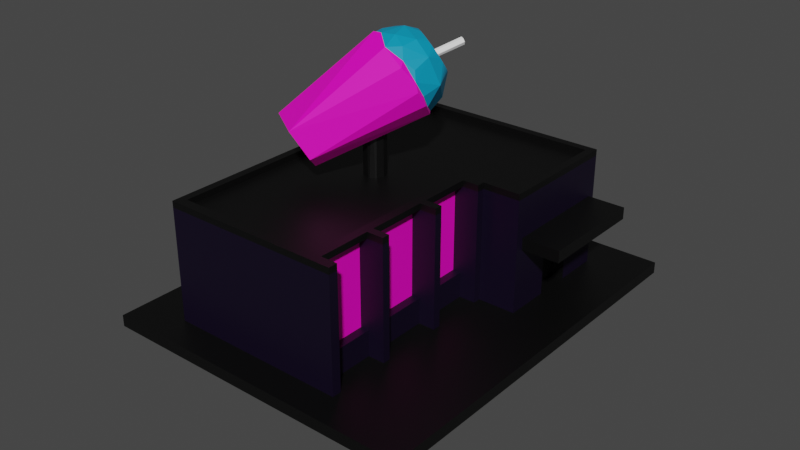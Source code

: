 # Source: building14.blend  (saved by Blender 2.83.19; exported with 4.5.12 LTS)
import bpy
from mathutils import Matrix  # noqa: F401  (used for matrix-valued properties, if any)

bpy.ops.wm.read_factory_settings(use_empty=True)
scene = bpy.context.scene
scene.name = 'Scene'

# ---- collections
col_collection = bpy.data.collections.new('Collection'); scene.collection.children.link(col_collection)

# ---- materials (node trees are filled in below, after node groups)
mat_material = bpy.data.materials.new('Material')
mat_material.use_transparent_shadow = False
mat_material_002 = bpy.data.materials.new('Material.002')
mat_material_002.use_transparent_shadow = False
mat_material_003 = bpy.data.materials.new('Material.003')
mat_material_003.use_transparent_shadow = False
mat_material_004 = bpy.data.materials.new('Material.004')
mat_material_004.use_transparent_shadow = False
mat_material_005 = bpy.data.materials.new('Material.005')
mat_material_005.use_transparent_shadow = False

# ---- material node trees
mat_material.use_nodes = True; mat_material.node_tree.nodes.clear()
_N = mat_material.node_tree.nodes; _L = mat_material.node_tree.links
n0 = _N.new('ShaderNodeBsdfPrincipled'); n0.name = 'Principled BSDF'; n0.location = (10, 300)
n0.distribution = 'GGX'
n0.subsurface_method = 'BURLEY'
n0.inputs[0].default_value = (0.0, 0.0, 0.0, 1.0)
n0.inputs[3].default_value = 1.45
n0.inputs[27].default_value = (0.0, 0.0, 0.0, 1.0)
n0.inputs[28].default_value = 1.0
n1 = _N.new('ShaderNodeOutputMaterial'); n1.name = 'Material Output'; n1.location = (300, 300)
_L.new(n0.outputs[0], n1.inputs[0])
n1.is_active_output = True
mat_material_002.use_nodes = True; mat_material_002.node_tree.nodes.clear()
_N = mat_material_002.node_tree.nodes; _L = mat_material_002.node_tree.links
n0 = _N.new('ShaderNodeBsdfPrincipled'); n0.name = 'Principled BSDF'; n0.location = (10, 300)
n0.distribution = 'GGX'
n0.subsurface_method = 'BURLEY'
n0.inputs[0].default_value = (1.0, 0.0, 0.5768, 1.0)
n0.inputs[3].default_value = 1.45
n0.inputs[27].default_value = (0.0, 0.0, 0.0, 1.0)
n0.inputs[28].default_value = 1.0
n1 = _N.new('ShaderNodeOutputMaterial'); n1.name = 'Material Output'; n1.location = (300, 300)
_L.new(n0.outputs[0], n1.inputs[0])
n1.is_active_output = True
mat_material_003.use_nodes = True; mat_material_003.node_tree.nodes.clear()
_N = mat_material_003.node_tree.nodes; _L = mat_material_003.node_tree.links
n0 = _N.new('ShaderNodeBsdfPrincipled'); n0.name = 'Principled BSDF'; n0.location = (10, 300)
n0.distribution = 'GGX'
n0.subsurface_method = 'BURLEY'
n0.inputs[0].default_value = (0.0, 0.3027, 0.5173, 1.0)
n0.inputs[3].default_value = 1.45
n0.inputs[27].default_value = (0.0, 0.0, 0.0, 1.0)
n0.inputs[28].default_value = 1.0
n1 = _N.new('ShaderNodeOutputMaterial'); n1.name = 'Material Output'; n1.location = (300, 300)
_L.new(n0.outputs[0], n1.inputs[0])
n1.is_active_output = True
mat_material_004.use_nodes = True; mat_material_004.node_tree.nodes.clear()
_N = mat_material_004.node_tree.nodes; _L = mat_material_004.node_tree.links
n0 = _N.new('ShaderNodeBsdfPrincipled'); n0.name = 'Principled BSDF'; n0.location = (10, 300)
n0.distribution = 'GGX'
n0.subsurface_method = 'BURLEY'
n0.inputs[0].default_value = (1.0, 1.0, 1.0, 1.0)
n0.inputs[3].default_value = 1.45
n0.inputs[27].default_value = (0.0, 0.0, 0.0, 1.0)
n0.inputs[28].default_value = 1.0
n1 = _N.new('ShaderNodeOutputMaterial'); n1.name = 'Material Output'; n1.location = (300, 300)
_L.new(n0.outputs[0], n1.inputs[0])
n1.is_active_output = True
mat_material_005.use_nodes = True; mat_material_005.node_tree.nodes.clear()
_N = mat_material_005.node_tree.nodes; _L = mat_material_005.node_tree.links
n0 = _N.new('ShaderNodeBsdfPrincipled'); n0.name = 'Principled BSDF'; n0.location = (10, 300)
n0.distribution = 'GGX'
n0.subsurface_method = 'BURLEY'
n0.inputs[0].default_value = (0.003357, 0.0, 0.01222, 1.0)
n0.inputs[3].default_value = 1.45
n0.inputs[27].default_value = (0.0, 0.0, 0.0, 1.0)
n0.inputs[28].default_value = 1.0
n1 = _N.new('ShaderNodeOutputMaterial'); n1.name = 'Material Output'; n1.location = (300, 300)
_L.new(n0.outputs[0], n1.inputs[0])
n1.is_active_output = True

# ---- world
world_world = bpy.data.worlds.new('World'); scene.world = world_world
world_world.use_nodes = True; world_world.node_tree.nodes.clear()
_N = world_world.node_tree.nodes; _L = world_world.node_tree.links
n0 = _N.new('ShaderNodeOutputWorld'); n0.name = 'World Output'; n0.location = (300, 300)
n1 = _N.new('ShaderNodeBackground'); n1.name = 'Background'; n1.location = (10, 300)
n1.inputs[0].default_value = (0.05088, 0.05088, 0.05088, 1.0)
_L.new(n1.outputs[0], n0.inputs[0])
n0.is_active_output = True
world_world.color = (0.05088, 0.05088, 0.05088)
world_world.use_sun_shadow = False
world_world.sun_shadow_jitter_overblur = 0.0

# ---- meshes
me_cube_008 = bpy.data.meshes.new('Cube.008')
me_cube_008.from_pydata([(0.4924, 0.3296, 1.74), (0.5361, 0.3127, 1.744), (0.575, 0.2942, 1.759), (0.6074, 0.2747, 1.781), (0.5487, 0.2693, 1.479), (0.5457, 0.1676, 1.377), (0.6323, 0.2549, 1.812), (0.6485, 0.2356, 1.849), (0.6408, 0.0842, 1.497), (0.6556, 0.2176, 1.892), (0.6532, 0.2015, 1.938), (0.7283, 0.1333, 1.737), (0.6691, 0.02999, 1.654), (0.6414, 0.188, 1.987), (0.6366, -0.0151, 1.828), (0.6207, 0.1775, 2.035), (0.5918, 0.1706, 2.081), (0.6097, -0.005633, 1.953), (0.556, 0.1674, 2.124), (0.6357, 0.09037, 2.05), (0.503, -0.03602, 2.047), (0.5145, 0.168, 2.161), (0.4689, 0.1725, 2.192), (0.426, 0.005989, 2.17), (0.421, 0.1807, 2.215), (0.4653, 0.0942, 2.211), (0.3727, 0.1922, 2.229), (0.2697, 0.03886, 2.252), (0.3258, 0.2067, 2.233), (0.2821, 0.2235, 2.229), (0.2433, 0.242, 2.215), (0.2197, 0.1469, 2.288), (0.0004367, 0.09539, 2.237), (0.2108, 0.2616, 2.192), (-0.122, 0.1232, 2.154), (0.186, 0.2814, 2.161), (-0.0008889, 0.2075, 2.21), (-0.1736, 0.1564, 2.092), (0.1697, 0.3006, 2.124), (0.1626, 0.3187, 2.081), (0.165, 0.3348, 2.035), (-0.06092, 0.3, 2.037), (0.1768, 0.3483, 1.987), (0.1975, 0.3587, 1.938), (0.2264, 0.3657, 1.892), (0.2622, 0.3689, 1.849), (0.3038, 0.3682, 1.812), (0.06424, 0.3714, 1.661), (0.3493, 0.3637, 1.781), (0.3972, 0.3556, 1.759), (0.4455, 0.344, 1.744), (0.3305, 0.3367, 1.48), (-0.2283, -0.328, 0.8342), (0.4329, 0.218, 1.301), (0.5831, 0.141, 1.366), (-0.1335, -0.4161, 0.9932), (0.6783, 0.0463, 1.54), (0.67, -0.01667, 1.72), (-0.2905, -0.4846, 1.326), (0.5326, -0.06999, 1.995), (0.2785, -0.04599, 2.157), (-0.689, -0.3589, 1.358), (0.009453, 0.01994, 2.243), (-0.1904, 0.1308, 2.129), (-0.7224, -0.2667, 1.138), (-0.2501, 0.1892, 1.959), (-0.2502, 0.2486, 1.778), (-0.6729, -0.2412, 1.024), (-0.1838, 0.2902, 1.644), (-0.5401, -0.2342, 0.8766), (-0.03948, 0.3162, 1.479), (-0.3607, -0.2713, 0.8124), (0.2413, 0.2718, 1.31), (0.2631, 0.2388, 1.326), (0.4854, 0.1547, 1.348), (0.5994, 0.06444, 1.491), (0.6195, 0.003141, 1.63), (0.5381, -0.05269, 1.86), (0.3598, -0.06304, 2.065), (0.1249, -0.02023, 2.161), (-0.099, 0.06266, 2.138), (-0.2111, 0.1535, 1.999), (-0.2318, 0.2151, 1.857), (-0.1511, 0.2705, 1.626), (0.02734, 0.2809, 1.422), (0.4223, 0.5207, 1.952), (0.4776, 0.5087, 1.947), (0.492, 0.4993, 1.985), (0.4726, 0.498, 2.023), (0.4351, 0.5054, 2.031), (0.4091, 0.5151, 2.007), (0.1102, 0.1357, 1.693), (0.1081, 0.1072, 1.773), (0.0649, 0.1222, 1.773), (0.1348, 0.1085, 1.744), (0.06513, 0.1403, 1.723), (0.138, 0.119, 1.713), (0.08099, 0.3, 1.386), (0.1591, 0.1473, 1.726), (0.1615, 0.144, 1.733), (0.1625, 0.141, 1.74), (0.144, 0.157, 1.714), (0.1501, 0.1539, 1.716), (0.1552, 0.1506, 1.721), (0.137, 0.1599, 1.712), (0.114, 0.1657, 1.718), (0.1217, 0.1643, 1.715), (0.1295, 0.1623, 1.713), (0.1066, 0.1665, 1.723), (0.08913, 0.1651, 1.743), (0.09392, 0.1662, 1.736), (0.09981, 0.1667, 1.729), (0.08564, 0.1634, 1.751), (0.08357, 0.1612, 1.759), (0.08301, 0.1585, 1.767), (0.09028, 0.1489, 1.786), (0.08643, 0.1523, 1.781), (0.08397, 0.1555, 1.775), (0.162, 0.1384, 1.748), (0.1599, 0.1361, 1.756), (0.1564, 0.1344, 1.764), (0.1516, 0.1333, 1.771), (0.1457, 0.1328, 1.778), (0.1389, 0.133, 1.784), (0.1315, 0.1338, 1.789), (0.1085, 0.1397, 1.795), (0.116, 0.1372, 1.794), (0.1238, 0.1352, 1.792), (0.09538, 0.1457, 1.791), (0.1015, 0.1425, 1.793), (0.09607, 0.03024, 2.24), (-0.06065, 0.06354, 2.191), (-1.607, -1.184, -0.9611), (-1.607, 1.245, -0.9611), (-1.607, -1.184, -0.8171), (2.311, -1.184, -0.9611), (-0.2376, -0.3348, -2.259), (-0.2376, 0.3957, -2.259), (0.9409, -0.3348, -2.259), (0.9409, 0.3957, -2.259), (2.311, 1.245, -0.9611), (2.311, 1.245, -0.8171), (-1.607, 1.245, -0.8171), (2.311, -1.184, -0.8171), (-1.0, -1.0, 0.5972), (-1.0, 1.0, 0.5972), (1.0, -1.0, 0.5972), (1.0, 1.0, 0.5972), (-1.0, 0.2184, 0.5972), (1.0, 0.2184, 0.5972), (1.665, 1.0, 0.5972), (1.665, 0.2184, 0.5972), (1.0, -0.9428, 0.5972), (-1.0, -0.9428, 0.5972), (-1.0, -0.6152, 0.5972), (1.0, -0.6152, 0.5972), (-1.0, -0.5675, 0.5972), (1.0, -0.5675, 0.5972), (-1.0, 0.1705, 0.5972), (1.0, 0.1705, 0.5972), (1.0, -0.1985, 0.5972), (-1.0, -0.1985, 0.5972), (-1.0, -0.1497, 0.5972), (1.0, -0.1497, 0.5972), (0.8901, 1.0, 0.5972), (0.8901, -1.0, 0.5972), (0.8901, 0.2184, 0.5972), (0.8901, -0.9428, 0.5972), (0.8901, -0.6152, 0.5972), (0.8901, -0.5675, 0.5972), (0.8901, 0.1705, 0.5972), (0.8901, -0.1985, 0.5972), (0.8901, -0.1497, 0.5972), (-0.9022, -1.0, 0.5972), (-0.9022, 1.0, 0.5972), (-0.9022, 0.2184, 0.5972), (-0.9022, -0.9428, 0.5972), (-0.9022, -0.6152, 0.5972), (-0.9022, -0.5675, 0.5972), (-0.9022, 0.1705, 0.5972), (-0.9022, -0.1985, 0.5972), (-0.9022, -0.1497, 0.5972), (-1.0, 0.9514, 0.5972), (1.0, 0.9514, 0.5972), (1.665, 0.9514, 0.5972), (0.8901, 0.9514, 0.5972), (-0.9022, 0.9514, 0.5972), (1.0, 0.2693, 0.5972), (1.665, 0.2693, 0.5972), (0.8901, 0.2693, 0.5972), (-0.9022, 0.2693, 0.5972), (-1.0, 0.2693, 0.5972), (1.573, 0.2184, 0.5972), (1.573, 1.0, 0.5972), (1.573, 0.9514, 0.5972), (1.573, 0.2693, 0.5972), (-1.0, 0.9514, 0.6752), (-1.0, 1.0, 0.6752), (0.8901, 1.0, 0.6752), (1.0, 1.0, 0.6752), (1.0, -0.9428, 0.6752), (1.0, -1.0, 0.6752), (-0.9022, -1.0, 0.6752), (-1.0, -1.0, 0.6752), (-1.0, 0.1705, 0.6752), (-1.0, 0.2184, 0.6752), (1.0, 0.2693, 0.6752), (1.0, 0.2184, 0.6752), (0.8901, 0.2184, 0.6752), (1.665, 0.2693, 0.6752), (1.665, 0.2184, 0.6752), (1.573, 0.2184, 0.6752), (1.573, 1.0, 0.6752), (1.0, -0.6152, 0.6752), (-1.0, -0.9428, 0.6752), (0.8901, -0.9428, 0.6752), (-1.0, -0.6152, 0.6752), (1.0, -0.5675, 0.6752), (0.8901, -0.6152, 0.6752), (-1.0, -0.5675, 0.6752), (1.0, -0.1985, 0.6752), (0.8901, -0.5675, 0.6752), (-1.0, -0.1497, 0.6752), (1.0, 0.1705, 0.6752), (0.8901, 0.1705, 0.6752), (1.0, -0.1497, 0.6752), (-1.0, -0.1985, 0.6752), (0.8901, -0.1985, 0.6752), (0.8901, -0.1497, 0.6752), (-0.9022, 1.0, 0.6752), (0.8901, -1.0, 0.6752), (-0.9022, -0.9428, 0.6752), (0.8901, 0.2693, 0.6752), (-0.9022, 0.2184, 0.6752), (-0.9022, -0.6152, 0.6752), (-0.9022, -0.5675, 0.6752), (-0.9022, 0.1705, 0.6752), (-0.9022, -0.1985, 0.6752), (-0.9022, -0.1497, 0.6752), (-0.9022, 0.2693, 0.6752), (-1.0, 0.2693, 0.6752), (1.0, 0.9514, 0.6752), (1.665, 1.0, 0.6752), (1.665, 0.9514, 0.6752), (0.8901, 0.9514, 0.6752), (-0.9022, 0.9514, 0.6752), (1.573, 0.9514, 0.6752), (1.573, 0.2693, 0.6752), (1.202, -0.9428, 0.5972), (1.202, -1.0, 0.5972), (1.202, -0.9428, 0.6752), (1.202, 0.2184, 0.5972), (1.202, -0.6152, 0.5972), (1.202, -0.6152, 0.6752), (1.202, -0.5675, 0.5972), (1.202, 0.1705, 0.6752), (1.202, 0.1705, 0.5972), (1.202, 0.2184, 0.6752), (1.202, -0.1497, 0.5972), (1.202, -0.1985, 0.5972), (1.202, -1.0, 0.6752), (1.202, -0.5675, 0.6752), (1.202, -0.1497, 0.6752), (1.202, -0.1985, 0.6752), (-1.0, -1.0, -0.4937), (-1.0, 1.0, -0.4937), (1.0, 0.2184, -0.4937), (1.665, 1.0, -0.4937), (1.665, 0.2184, -0.4937), (-1.0, -0.9428, -0.4937), (1.0, -0.9428, -0.4937), (1.0, -0.6152, -0.4937), (1.0, -0.5675, -0.4937), (1.0, 0.1705, -0.4937), (1.0, -0.1985, -0.4937), (1.0, -0.1497, -0.4937), (-0.9022, 1.0, -0.4937), (1.665, 0.9514, -0.4937), (-1.0, 0.9514, -0.4937), (1.665, 0.2693, -0.4937), (1.573, 1.0, -0.4937), (1.573, 0.2184, -0.4937), (1.202, -1.0, -0.4937), (1.202, 0.2184, -0.4937), (1.202, -0.9428, -0.4937), (1.202, -0.6152, -0.4937), (1.202, -0.5675, -0.4937), (1.202, 0.1705, -0.4937), (1.202, -0.1985, -0.4937), (1.202, -0.1497, -0.4937), (0.897, -0.6152, 0.5972), (0.897, -0.9428, 0.5972), (0.897, -0.1985, 0.5972), (0.897, -0.5675, 0.5972), (0.897, 0.1705, 0.5972), (0.897, -0.1497, 0.5972), (0.897, -0.9428, -0.4937), (0.897, -0.6152, -0.4937), (0.897, -0.5675, -0.4937), (0.897, 0.1705, -0.4937), (0.897, -0.1985, -0.4937), (0.897, -0.1497, -0.4937), (-1.0, -1.0, -0.04558), (1.573, 0.2184, -0.04558), (-1.0, 1.0, -0.04558), (1.0, 0.2184, -0.04558), (1.665, 1.0, -0.04558), (1.665, 0.2184, -0.04558), (-1.0, -0.9428, -0.04558), (-0.9022, 1.0, -0.04558), (1.665, 0.9514, -0.04558), (-1.0, 0.9514, -0.04558), (1.665, 0.2693, -0.04558), (1.573, 1.0, -0.04558), (1.202, -1.0, -0.04558), (1.202, 0.2184, -0.04558), (1.202, -0.9428, -0.04558), (1.202, -0.6152, -0.04558), (1.202, -0.5675, -0.04558), (1.202, 0.1705, -0.04558), (1.202, -0.1985, -0.04558), (1.202, -0.1497, -0.04558), (0.897, -0.9428, -0.04558), (0.897, -0.6152, -0.04558), (0.897, -0.5675, -0.04558), (0.897, 0.1705, -0.04558), (0.897, -0.1985, -0.04558), (0.897, -0.1497, -0.04558), (-1.0, 0.4967, 0.5972), (-1.0, 0.7241, 0.5972), (1.665, 0.7241, 0.5972), (1.665, 0.4967, 0.5972), (-0.9022, 0.7241, 0.5972), (-0.9022, 0.4967, 0.5972), (1.573, 0.4967, 0.5972), (1.573, 0.7241, 0.5972), (-1.0, 0.4967, 0.6752), (-1.0, 0.7241, 0.6752), (1.665, 0.7241, 0.6752), (1.665, 0.4967, 0.6752), (-0.9022, 0.7241, 0.6752), (-0.9022, 0.4967, 0.6752), (1.573, 0.4967, 0.6752), (1.573, 0.7241, 0.6752), (1.665, 0.7241, -0.4937), (1.665, 0.4967, -0.4937), (1.665, 0.7241, -0.04558), (1.665, 0.4967, -0.04558), (1.507, 0.7241, -0.4937), (1.507, 0.4967, -0.4937), (1.507, 0.7241, -0.04558), (1.507, 0.4967, -0.04558), (-1.0, -1.0, 0.1045), (1.573, 0.2184, 0.1045), (-1.0, 1.0, 0.1045), (1.0, 0.2184, 0.1045), (1.665, 1.0, 0.1045), (1.665, 0.2184, 0.1045), (-1.0, -0.9428, 0.1045), (-0.9022, 1.0, 0.1045), (1.665, 0.9514, 0.1045), (-1.0, 0.9514, 0.1045), (1.665, 0.2693, 0.1045), (1.573, 1.0, 0.1045), (1.202, -1.0, 0.1045), (1.202, 0.2184, 0.1045), (1.202, -0.9428, 0.1045), (1.202, -0.6152, 0.1045), (1.202, -0.5675, 0.1045), (1.202, 0.1705, 0.1045), (1.202, -0.1985, 0.1045), (1.202, -0.1497, 0.1045), (0.897, -0.9428, 0.1045), (0.897, -0.6152, 0.1045), (0.897, -0.5675, 0.1045), (0.897, 0.1705, 0.1045), (0.897, -0.1985, 0.1045), (0.897, -0.1497, 0.1045), (1.665, 0.7241, 0.1045), (1.665, 0.4967, 0.1045), (2.13, 0.9514, 0.1045), (2.13, 0.9514, -0.04558), (2.13, 0.2693, 0.1045), (2.13, 0.2693, -0.04558), (2.13, 0.4967, -0.04558), (2.13, 0.7241, -0.04558), (2.13, 0.7241, 0.1045), (2.13, 0.4967, 0.1045), (-0.05504, 0.03983, 0.5972), (-0.01305, 0.05778, 0.5972), (-0.07608, -0.02062, 0.5972), (0.1116, 0.05824, 0.5972), (-0.08116, 0.009585, 0.5972), (-0.07469, 0.01855, 0.5972), (0.1601, 0.03712, 0.5972), (0.04872, 0.06639, 0.5972), (0.1842, -0.006645, 0.5972), (0.0796, -0.06586, 0.5972), (0.1362, -0.05088, 0.5972), (0.1478, -0.04622, 0.5972), (0.06123, -0.06813, 0.5972), (-0.03405, -0.0538, 0.5972), (1.507, 0.4967, -0.8171), (1.665, 0.4967, -0.8171), (1.665, 0.9514, -0.8171), (1.665, 0.2693, -0.8171), (1.665, 0.2184, -0.8171), (1.665, 1.0, -0.8171), (1.573, 0.2184, -0.8171), (1.573, 1.0, -0.8171), (1.665, 0.7241, -0.8171), (1.507, 0.7241, -0.8171), (1.0, 1.0, -0.8171), (1.0, 0.2184, -0.8171), (1.202, -0.1985, -0.8171), (1.202, 0.1705, -0.8171), (1.202, -0.1497, -0.8171), (1.0, -0.1985, -0.8171), (1.202, 0.2184, -0.8171), (1.0, 0.1705, -0.8171), (1.0, -0.1497, -0.8171), (0.8901, 1.0, -0.8171), (-1.0, 1.0, -0.8171), (-1.0, 0.9514, -0.8171), (-0.9022, 1.0, -0.8171), (1.202, -0.5675, -0.8171), (1.202, -0.6152, -0.8171), (1.202, -1.0, -0.8171), (1.202, -0.9428, -0.8171), (1.0, -0.9428, -0.8171), (1.0, -1.0, -0.8171), (1.0, -0.6152, -0.8171), (1.0, -0.5675, -0.8171), (0.8901, -1.0, -0.8171), (-1.0, 0.7241, -0.8171), (-1.0, 0.2693, -0.8171), (-1.0, 0.4967, -0.8171), (-1.0, 0.2184, -0.8171), (-1.0, 0.1705, -0.8171), (-1.0, -0.1497, -0.8171), (-1.0, -0.1985, -0.8171), (-1.0, -0.5675, -0.8171), (-1.0, -0.9428, -0.8171), (-1.0, -0.6152, -0.8171), (-0.9022, -1.0, -0.8171), (-1.0, -1.0, -0.8171), (0.1493, -0.04514, 1.095), (0.09206, -0.06346, 1.06), (0.09353, -0.06328, 1.061), (0.124, -0.05524, 1.079), (0.177, 0.006702, 1.12), (0.184, -0.00803, 1.121), (0.05116, 0.06639, 1.128), (0.007393, 0.06082, 1.117), (-0.07721, -0.01551, 1.047), (-0.0765, -0.01993, 1.044), (0.1479, 0.04234, 1.125), (0.1131, 0.05783, 1.131), (-0.01356, -0.05724, 1.026), (-0.03579, -0.05308, 1.026), (0.05492, -0.06806, 1.045), (0.1614, 0.0361, 1.127), (-0.01158, 0.05817, 1.117), (-0.05688, 0.03889, 1.102), (-0.08118, 0.008341, 1.073), (-0.06701, 0.0279, 1.092)], [], [(4, 11, 5), (11, 12, 8), (11, 14, 12), (19, 17, 14), (19, 20, 17), (27, 31, 130), (130, 31, 32), (32, 36, 34), (34, 36, 37), (65, 41, 66), (41, 47, 68), (47, 51, 97), (53, 450, 461, 456), (58, 62, 61), (61, 65, 64), (72, 453, 462, 463, 465, 464, 454, 71, 69), (63, 37, 65), (62, 130, 131), (54, 5, 8), (97, 70, 68), (53, 72, 5), (53, 5, 54), (63, 34, 37), (95, 110, 111), (95, 112, 109), (93, 125, 129), (93, 115, 116), (93, 128, 115), (93, 116, 117), (95, 113, 112), (92, 127, 126), (95, 111, 108), (95, 109, 110), (93, 117, 114), (93, 129, 128), (92, 124, 127), (98, 86, 99), (60, 23, 27), (104, 86, 101), (100, 87, 118), (103, 86, 98), (101, 86, 102), (122, 88, 123), (123, 88, 124), (118, 87, 119), (105, 85, 106), (121, 88, 122), (119, 87, 120), (131, 32, 34), (106, 85, 107), (102, 86, 103), (0, 1, 4), (1, 2, 4), (2, 3, 4), (5, 11, 8), (19, 11, 10, 13), (6, 7, 11), (7, 9, 11), (9, 10, 11), (25, 19, 18, 21), (11, 19, 14), (13, 15, 19), (15, 16, 19), (16, 18, 19), (23, 20, 19, 25), (26, 31, 25, 24), (21, 22, 25), (25, 22, 24), (23, 25, 27), (33, 36, 31, 30), (27, 25, 31), (31, 26, 28), (31, 28, 29), (31, 29, 30), (38, 41, 36, 35), (32, 31, 36), (36, 33, 35), (41, 65, 37, 36), (43, 47, 41, 42), (41, 38, 39), (41, 39, 40), (41, 40, 42), (48, 51, 47, 46), (66, 41, 68), (47, 43, 44), (47, 44, 45), (47, 45, 46), (4, 51, 50, 0), (48, 49, 51), (49, 50, 51), (55, 52, 54, 56), (53, 54, 52, 447, 448, 449, 446, 451, 450), (58, 55, 57, 59), (56, 57, 55), (68, 67, 64, 66), (59, 60, 58), (58, 60, 62), (61, 62, 63), (61, 63, 65), (64, 65, 66), (70, 69, 67, 68), (69, 70, 97), (97, 72, 69), (72, 53, 456, 457, 452, 453), (62, 131, 34, 63), (69, 71, 52, 55, 58, 61, 64, 67), (14, 57, 12), (60, 59, 20), (59, 57, 14), (8, 56, 54), (11, 4, 3, 6), (12, 56, 8), (130, 62, 60), (20, 59, 14), (57, 56, 12), (83, 82, 93, 95, 91, 96, 75, 74, 73, 84), (118, 94, 96, 100), (91, 101, 102), (96, 98, 99), (94, 119, 120), (91, 105, 106), (114, 113, 95, 93), (91, 107, 104), (91, 104, 101), (94, 120, 121), (94, 118, 119), (91, 106, 107), (96, 103, 98), (108, 105, 91, 95), (103, 96, 91, 102), (92, 122, 123), (122, 92, 94, 121), (80, 79, 78, 77, 76, 75, 96, 94, 92, 93, 82, 81), (126, 125, 93, 92), (89, 90, 115, 128), (92, 123, 124), (96, 99, 100), (4, 72, 51), (127, 124, 88), (110, 109, 85), (88, 121, 120, 87), (87, 100, 99, 86), (20, 14, 17), (113, 114, 90), (109, 112, 85), (125, 126, 89), (90, 85, 112, 113), (5, 72, 4), (111, 110, 85), (128, 129, 89), (131, 130, 32), (114, 117, 90), (130, 60, 27), (105, 108, 85), (47, 97, 68), (79, 80, 81, 82, 117, 116, 115, 128, 129, 125, 126, 127, 124, 123, 122, 121, 120, 119, 118, 100, 99, 75, 76, 77, 78), (86, 104, 107, 85), (109, 112, 113, 114, 117, 82, 83, 84, 73, 74, 75, 99, 98, 103, 102, 101, 104, 107, 106, 105, 108, 111, 110), (108, 111, 85), (88, 89, 126, 127), (72, 97, 51), (116, 115, 90), (60, 20, 23), (129, 125, 89), (117, 116, 90), (132, 133, 137, 136), (132, 134, 142, 133), (135, 143, 134, 132), (135, 132, 136, 138), (137, 139, 138, 136), (140, 135, 138, 139), (133, 140, 139, 137), (133, 142, 141, 140), (140, 141, 143, 135), (141, 407, 404, 410, 411, 402, 403, 405, 406, 408, 413, 418, 415, 419, 420, 416, 414, 417, 432, 425, 426, 431, 429, 428, 427, 430, 433, 444, 445, 134, 143), (155, 152, 291, 290), (223, 159, 256, 255), (150, 193, 212, 242), (149, 192, 211, 207), (275, 273, 299, 301), (153, 144, 203, 214), (167, 176, 231, 215), (152, 155, 213, 200), (145, 182, 196, 197), (187, 189, 232, 206, 247, 195), (179, 181, 392, 393, 388, 389, 395, 391, 394, 396, 172, 170, 166, 189, 187, 195, 334, 335, 194, 183, 185, 186, 332, 333, 190, 175), (181, 180, 178, 177, 176, 167, 168, 169, 171, 172, 396, 399, 398, 397, 400, 401, 390, 392), (198, 229, 245, 244, 241, 246, 212, 199), (189, 166, 170, 172, 171, 169, 168, 167, 215, 218, 221, 227, 228, 224, 208, 232), (192, 151, 210, 211), (231, 214, 203, 202), (247, 211, 210, 209), (180, 181, 179, 175, 190, 333, 332, 186, 245, 340, 341, 239, 233, 236, 238, 237, 235, 234, 231, 176, 177, 178), (212, 246, 243, 242), (229, 197, 196, 245), (173, 165, 146, 249, 260, 201, 230, 202, 203, 144), (158, 148, 191, 328, 329, 182, 361, 311, 278, 423, 434, 436, 435, 437, 438, 439, 440, 441, 443, 442, 269, 308, 358, 153, 154, 156, 161, 162), (157, 217, 261, 254), (174, 145, 197, 229), (334, 195, 247, 342, 343, 246, 194, 335), (163, 159, 223, 225), (157, 160, 220, 217), (184, 150, 242, 243), (151, 188, 209, 210), (259, 258, 262, 263), (249, 248, 250, 260), (256, 251, 257, 255), (252, 254, 261, 253), (201, 260, 250, 200, 213, 253, 261, 217, 220, 263, 262, 225, 223, 255, 257, 207, 211, 247, 206, 232, 208, 224, 228, 227, 221, 218, 215, 231, 202, 230), (163, 225, 262, 258), (152, 200, 250, 248), (220, 160, 259, 263), (366, 248, 249, 364, 314, 282, 427, 428, 284, 316), (355, 149, 251, 365), (213, 155, 252, 253), (149, 207, 257, 251), (371, 258, 259, 370, 320, 288, 414, 416, 289, 321), (160, 157, 293, 292), (365, 251, 256, 369, 319, 287, 415, 418, 283, 315), (159, 163, 295, 294), (272, 274, 300, 298), (375, 294, 295, 377, 327, 301, 299, 325), (270, 271, 297, 296), (376, 292, 293, 374, 324, 298, 300, 326), (373, 290, 291, 372, 322, 296, 297, 323), (273, 419, 415, 287, 319, 369, 256, 159, 294, 375, 325, 299), (274, 417, 414, 288, 320, 370, 259, 160, 292, 376, 326, 300), (155, 290, 373, 323, 297, 271, 431, 426, 285, 317, 367, 252), (266, 305, 315, 283), (348, 350, 351, 349, 402, 411), (368, 254, 252, 367, 317, 285, 426, 425, 286, 318), (386, 387, 382, 383, 384, 385, 381, 380), (347, 351, 350, 346, 310, 381, 385, 384, 383, 312), (240, 205, 204, 222, 226, 219, 216, 214, 231, 234, 235, 237, 238, 236, 233, 239, 341, 340, 245, 196, 337, 336), (342, 247, 209, 339, 338, 243, 246, 343), (183, 194, 246, 241, 244, 245, 186, 185), (356, 150, 184, 360, 310, 277, 404, 407, 267, 306), (330, 184, 243, 338, 339, 209, 188, 331), (347, 345, 403, 402, 349, 351), (277, 310, 346, 344, 410, 404), (362, 312, 383, 382), (344, 346, 350, 348, 411, 410), (281, 408, 406, 268, 307, 357, 151, 192, 353, 303), (362, 188, 151, 357, 307, 268, 406, 405, 279, 312), (305, 355, 365, 315), (378, 379, 362, 382, 387, 386, 380, 360), (331, 188, 362, 379, 378, 360, 184, 330), (310, 360, 380, 381), (401, 400, 460, 458, 459), (399, 396, 451, 446), (394, 391, 457, 456, 461), (392, 390, 455, 454, 464), (390, 401, 459, 455), (395, 389, 462, 453, 452), (389, 388, 463, 462), (391, 395, 452, 457), (396, 394, 461, 450, 451), (164, 147, 193, 363, 313, 280, 409, 412, 421, 424, 276, 309, 359, 174), (163, 258, 371, 321, 289, 416, 420, 275, 301, 327, 377, 295), (420, 419, 273, 275), (429, 431, 271, 270), (152, 248, 366, 316, 284, 428, 429, 270, 296, 322, 372, 291), (147, 164, 174, 229, 198, 199, 212, 193), (363, 193, 150, 356, 306, 267, 407, 409, 280, 313), (158, 162, 161, 156, 154, 153, 214, 216, 219, 226, 222, 204, 205, 240, 336, 337, 196, 182, 329, 328, 191, 148), (345, 347, 312, 279, 405, 403), (134, 445, 442, 443, 441, 440, 439, 438, 437, 435, 436, 434, 423, 422, 424, 421, 412, 409, 407, 141, 142), (266, 413, 408, 281, 303, 353, 192, 149, 355, 305), (418, 413, 266, 283), (157, 254, 368, 318, 286, 425, 432, 272, 298, 324, 374, 293), (352, 144, 153, 358, 308, 269, 442, 445, 264, 302), (354, 145, 174, 359, 309, 276, 424, 422, 265, 304), (361, 182, 145, 354, 304, 265, 422, 423, 278, 311), (432, 417, 274, 272), (464, 465, 393, 392), (449, 448, 397, 398), (446, 449, 398, 399), (454, 455, 459, 458, 71), (465, 463, 388, 393), (448, 447, 460, 400, 397), (458, 460, 447, 52, 71), (173, 144, 352, 302, 264, 445, 444, 433, 430, 427, 282, 314, 364, 249, 146, 165)])
me_cube_008.polygons.foreach_set('material_index', [2, 2, 2, 2, 2, 2, 2, 2, 2, 2, 2, 2, 1, 1, 1, 1, 1, 1, 1, 1, 1, 1, 1, 0, 0, 0, 0, 0, 0, 0, 0, 0, 0, 0, 0, 0, 3, 2, 3, 3, 3, 3, 3, 3, 3, 3, 3, 3, 2, 3, 3, 2, 2, 2, 2, 2, 2, 2, 2, 2, 2, 2, 2, 2, 2, 2, 2, 2, 2, 2, 2, 2, 2, 2, 2, 2, 2, 2, 2, 2, 2, 2, 2, 2, 2, 2, 2, 2, 2, 2, 1, 1, 1, 1, 1, 1, 1, 1, 1, 1, 1, 1, 1, 1, 1, 1, 1, 1, 1, 1, 2, 1, 1, 1, 1, 1, 0, 0, 0, 0, 0, 0, 0, 0, 0, 0, 0, 0, 0, 0, 0, 0, 1, 0, 3, 0, 0, 2, 3, 3, 3, 3, 2, 3, 3, 3, 3, 2, 3, 3, 2, 3, 2, 3, 2, 1, 3, 1, 3, 3, 2, 3, 2, 3, 3, 0, 0, 0, 0, 0, 0, 0, 0, 0, 0, 0, 0, 0, 0, 4, 0, 0, 0, 0, 0, 0, 0, 0, 0, 0, 0, 0, 0, 0, 0, 0, 4, 0, 0, 0, 0, 0, 0, 0, 0, 0, 0, 0, 0, 0, 0, 0, 4, 0, 0, 0, 4, 0, 4, 0, 4, 1, 4, 1, 1, 4, 4, 4, 0, 0, 4, 0, 0, 0, 0, 0, 4, 0, 0, 4, 0, 0, 4, 4, 0, 0, 4, 0, 0, 0, 0, 0, 0, 0, 0, 0, 0, 4, 4, 4, 4, 4, 0, 4, 0, 4, 0, 4, 0, 4, 4, 4, 4, 4, 0, 0, 0, 1, 0, 0, 1, 4])
_uv = me_cube_008.uv_layers.new(name='UVMap')
_uv.uv.foreach_set('vector', [0.7159, 0.6376, 0.5679, 0.6576, 0.6797, 0.532, 0.5679, 0.6576, 0.5471, 0.5269, 0.6063, 0.5137, 0.5679, 0.6576, 0.4887, 0.5504, 0.5471, 0.5269, 0.4452, 0.701, 0.4503, 0.5624, 0.4887, 0.5504, 0.4452, 0.701, 0.4066, 0.5813, 0.4503, 0.5624, 0.2975, 0.6096, 0.2422, 0.7005, 0.2495, 0.5819, 0.2495, 0.5819, 0.2422, 0.7005, 0.2043, 0.563, 0.2043, 0.563, 0.1456, 0.6538, 0.1562, 0.5384, 0.1562, 0.5384, 0.1456, 0.6538, 0.125, 0.5242, 0.08168, 0.5153, 0.05466, 0.6625, 0.01638, 0.5113, 1.0, 0.6651, 0.906, 0.636, 0.9506, 0.5254, 0.906, 0.636, 0.7995, 0.6181, 0.8953, 0.5043, 0.9775, 1.0, 0.9599, 0.8065, 0.9784, 0.8202, 0.9856, 0.8205, 0.6304, 0.5, 0.4843, 1.0, 0.4007, 0.5, 0.4007, 0.5, 0.3277, 1.0, 0.2674, 0.5, 0.04346, 1.0, 0.03244, 0.8057, 0.03922, 0.8008, 0.04854, 0.7794, 0.04708, 0.7696, 0.04282, 0.7527, 0.02846, 0.7355, 0.01511, 0.5, 0.1121, 0.5, 0.3901, 1.0, 0.3751, 1.0, 0.3277, 1.0, 0.4843, 1.0, 0.5149, 1.0, 0.4494, 1.0, 0.9109, 1.0, 0.9352, 1.0, 0.8562, 1.0, 0.09963, 1.0, 0.1454, 1.0, 0.21, 1.0, 0.9775, 1.0, 1.0, 1.0, 0.9352, 1.0, 0.9775, 1.0, 0.9352, 1.0, 0.9109, 1.0, 0.3901, 1.0, 0.4063, 1.0, 0.3751, 1.0, 0.1143, 0.7298, 0.09375, 0.7489, 0.0625, 0.7493, 0.1143, 0.7298, 0.1562, 0.7476, 0.125, 0.7483, 0.317, 0.7248, 0.4062, 0.7413, 0.375, 0.7419, 0.317, 0.7248, 0.3125, 0.7433, 0.2812, 0.7442, 0.317, 0.7248, 0.3438, 0.7426, 0.3125, 0.7433, 0.317, 0.7248, 0.2812, 0.7442, 0.25, 0.7451, 0.1143, 0.7298, 0.1875, 0.7468, 0.1562, 0.7476, 0.5002, 0.7222, 0.4688, 0.7406, 0.4375, 0.7409, 0.1143, 0.7298, 0.0625, 0.7493, 0.03125, 0.7496, 0.1143, 0.7298, 0.125, 0.7483, 0.09375, 0.7489, 0.317, 0.7248, 0.25, 0.7451, 0.2188, 0.746, 0.317, 0.7248, 0.375, 0.7419, 0.3438, 0.7426, 0.5002, 0.7222, 0.5, 0.7405, 0.4688, 0.7406, 0.7812, 0.746, 0.8331, 1.0, 0.75, 0.7451, 0.3304, 0.509, 0.3594, 0.5945, 0.2975, 0.6096, 0.9062, 0.7489, 0.8331, 1.0, 0.875, 0.7483, 0.7188, 0.7442, 0.6764, 1.0, 0.6875, 0.7433, 0.8125, 0.7468, 0.8331, 1.0, 0.7812, 0.746, 0.875, 0.7483, 0.8331, 1.0, 0.8438, 0.7476, 0.5625, 0.7409, 0.5315, 1.0, 0.5312, 0.7406, 0.5312, 0.7406, 0.5315, 1.0, 0.5, 0.7405, 0.6875, 0.7433, 0.6764, 1.0, 0.6562, 0.7426, 1.0, 0.7496, 0.9769, 1.0, 0.9688, 0.7496, 0.5938, 0.7413, 0.5315, 1.0, 0.5625, 0.7409, 0.6562, 0.7426, 0.6764, 1.0, 0.625, 0.7419, 0.1994, 0.509, 0.2043, 0.563, 0.1562, 0.5384, 0.9688, 0.7496, 0.9769, 1.0, 0.9375, 0.7493, 0.8438, 0.7476, 0.8331, 1.0, 0.8125, 0.7468, 0.75, 0.8125, 0.7188, 0.8125, 0.7159, 0.6376, 0.7188, 0.8125, 0.6875, 0.8125, 0.7159, 0.6376, 0.6875, 0.8125, 0.6562, 0.8125, 0.7159, 0.6376, 0.6797, 0.532, 0.5679, 0.6576, 0.6063, 0.5137, 0.4452, 0.701, 0.5679, 0.6576, 0.5312, 0.8125, 0.5, 0.8125, 0.625, 0.8125, 0.5937, 0.8125, 0.5679, 0.6576, 0.5937, 0.8125, 0.5625, 0.8125, 0.5679, 0.6576, 0.5625, 0.8125, 0.5312, 0.8125, 0.5679, 0.6576, 0.3539, 0.7075, 0.4452, 0.701, 0.4062, 0.8125, 0.375, 0.8125, 0.5679, 0.6576, 0.4452, 0.701, 0.4887, 0.5504, 0.5, 0.8125, 0.4687, 0.8125, 0.4452, 0.701, 0.4687, 0.8125, 0.4375, 0.8125, 0.4452, 0.701, 0.4375, 0.8125, 0.4062, 0.8125, 0.4452, 0.701, 0.3594, 0.5945, 0.4066, 0.5813, 0.4452, 0.701, 0.3539, 0.7075, 0.2812, 0.8125, 0.2422, 0.7005, 0.3539, 0.7075, 0.3125, 0.8125, 0.375, 0.8125, 0.3437, 0.8125, 0.3539, 0.7075, 0.3539, 0.7075, 0.3437, 0.8125, 0.3125, 0.8125, 0.3594, 0.5945, 0.3539, 0.7075, 0.2975, 0.6096, 0.1563, 0.8125, 0.1456, 0.6538, 0.2422, 0.7005, 0.1875, 0.8125, 0.2975, 0.6096, 0.3539, 0.7075, 0.2422, 0.7005, 0.2422, 0.7005, 0.2812, 0.8125, 0.25, 0.8125, 0.2422, 0.7005, 0.25, 0.8125, 0.2188, 0.8125, 0.2422, 0.7005, 0.2188, 0.8125, 0.1875, 0.8125, 0.09375, 0.8125, 0.05466, 0.6625, 0.1456, 0.6538, 0.125, 0.8125, 0.2043, 0.563, 0.2422, 0.7005, 0.1456, 0.6538, 0.1456, 0.6538, 0.1563, 0.8125, 0.125, 0.8125, 0.05466, 0.6625, 0.08168, 0.5153, 0.125, 0.5242, 0.1456, 0.6538, 0.9688, 0.8125, 0.906, 0.636, 1.0, 0.6651, 1.0, 0.8125, 0.05466, 0.6625, 0.09375, 0.8125, 0.0625, 0.8125, 0.05466, 0.6625, 0.0625, 0.8125, 0.03125, 0.8125, 0.05466, 0.6625, 0.03125, 0.8125, 5.96e-08, 0.8125, 0.8438, 0.8125, 0.7995, 0.6181, 0.906, 0.636, 0.875, 0.8125, 1.0, 0.5107, 1.0, 0.6651, 0.9506, 0.5254, 0.906, 0.636, 0.9688, 0.8125, 0.9375, 0.8125, 0.906, 0.636, 0.9375, 0.8125, 0.9062, 0.8125, 0.906, 0.636, 0.9062, 0.8125, 0.875, 0.8125, 0.7159, 0.6376, 0.7995, 0.6181, 0.7812, 0.8125, 0.75, 0.8125, 0.8438, 0.8125, 0.8125, 0.8125, 0.7995, 0.6181, 0.8125, 0.8125, 0.7812, 0.8125, 0.7995, 0.6181, 0.8119, 0.5, 0.9322, 0.5, 0.9109, 1.0, 0.8299, 1.0, 0.9775, 1.0, 0.9109, 1.0, 0.9322, 0.5, 0.9541, 0.7423, 0.9538, 0.7428, 0.9494, 0.7562, 0.947, 0.7692, 0.9526, 0.8002, 0.9599, 0.8065, 0.6304, 0.5, 0.8119, 0.5, 0.7656, 1.0, 0.6709, 1.0, 0.8299, 1.0, 0.7656, 1.0, 0.8119, 0.5, 0.21, 1.0, 0.2051, 0.5, 0.2674, 0.5, 0.2627, 1.0, 0.6709, 1.0, 0.58, 1.0, 0.6304, 0.5, 0.6304, 0.5, 0.58, 1.0, 0.4843, 1.0, 0.4007, 0.5, 0.4843, 1.0, 0.3901, 1.0, 0.4007, 0.5, 0.3901, 1.0, 0.3277, 1.0, 0.2674, 0.5, 0.3277, 1.0, 0.2627, 1.0, 0.1454, 1.0, 0.1121, 0.5, 0.2051, 0.5, 0.21, 1.0, 0.1121, 0.5, 0.1454, 1.0, 0.09963, 1.0, 0.09963, 1.0, 0.04346, 1.0, 0.1121, 0.5, 0.04346, 1.0, 0.0, 1.0, 0.005425, 0.8205, 0.01465, 0.8245, 0.02665, 0.8183, 0.03244, 0.8057, 0.4843, 1.0, 0.4494, 1.0, 0.4063, 1.0, 0.3901, 1.0, 0.5982, 0.4285, 0.7274, 0.4878, 0.8473, 0.4647, 0.967, 0.3391, 0.9106, 0.1003, 0.6167, 0.06592, 0.5135, 0.2241, 0.5206, 0.3164, 0.7385, 1.0, 0.7656, 1.0, 0.797, 1.0, 0.58, 1.0, 0.6709, 1.0, 0.6474, 1.0, 0.6709, 1.0, 0.7656, 1.0, 0.7385, 1.0, 0.8562, 1.0, 0.8299, 1.0, 0.9109, 1.0, 0.5679, 0.6576, 0.7159, 0.6376, 0.6562, 0.8125, 0.625, 0.8125, 0.797, 1.0, 0.8299, 1.0, 0.8562, 1.0, 0.5149, 1.0, 0.4843, 1.0, 0.58, 1.0, 0.6474, 1.0, 0.6709, 1.0, 0.7385, 1.0, 0.7656, 1.0, 0.8299, 1.0, 0.797, 1.0, 0.02146, 0.3194, 0.02091, 0.1886, 0.1914, 0.2274, 0.1821, 0.252, 0.201, 0.2671, 0.2207, 0.2581, 0.4413, 0.3934, 0.3535, 0.4632, 0.2248, 0.4875, 0.09632, 0.4273, 0.6875, 0.7433, 0.6361, 0.7237, 0.7611, 0.7269, 0.7188, 0.7442, 0.922, 0.7303, 0.875, 0.7483, 0.8438, 0.7476, 0.7611, 0.7269, 0.7812, 0.746, 0.75, 0.7451, 0.6361, 0.7237, 0.6562, 0.7426, 0.625, 0.7419, 0.922, 0.7303, 1.0, 0.7496, 0.9688, 0.7496, 0.2188, 0.746, 0.1875, 0.7468, 0.1143, 0.7298, 0.317, 0.7248, 0.922, 0.7303, 0.9375, 0.7493, 0.9062, 0.7489, 0.922, 0.7303, 0.9062, 0.7489, 0.875, 0.7483, 0.6361, 0.7237, 0.625, 0.7419, 0.5938, 0.7413, 0.6361, 0.7237, 0.6875, 0.7433, 0.6562, 0.7426, 0.922, 0.7303, 0.9688, 0.7496, 0.9375, 0.7493, 0.7611, 0.7269, 0.8125, 0.7468, 0.7812, 0.746, 0.03125, 0.7496, 0.0, 0.7496, 0.0, 0.7311, 0.1143, 0.7298, 0.8125, 0.7468, 0.7611, 0.7269, 0.922, 0.7303, 0.8438, 0.7476, 0.5002, 0.7222, 0.5625, 0.7409, 0.5312, 0.7406, 0.5625, 0.7409, 0.5002, 0.7222, 0.6361, 0.7237, 0.5938, 0.7413, 0.1712, 0.0295, 0.3142, 0.01988, 0.4155, 0.08114, 0.4809, 0.1882, 0.4789, 0.3132, 0.4413, 0.3934, 0.2207, 0.2581, 0.225, 0.241, 0.215, 0.2257, 0.1914, 0.2274, 0.02091, 0.1886, 0.06003, 0.105, 0.4375, 0.7409, 0.4062, 0.7413, 0.317, 0.7248, 0.5002, 0.7222, 0.3861, 1.0, 0.2448, 1.0, 0.3125, 0.7433, 0.3438, 0.7426, 0.5002, 0.7222, 0.5312, 0.7406, 0.5, 0.7405, 0.7611, 0.7269, 0.75, 0.7451, 0.7188, 0.7442, 0.7159, 0.6376, 0.7629, 0.509, 0.7995, 0.6181, 0.4688, 0.7406, 0.5, 0.7405, 0.5315, 1.0, 0.09375, 0.7489, 0.125, 0.7483, 0.06203, 1.0, 0.5315, 1.0, 0.5938, 0.7413, 0.625, 0.7419, 0.6764, 1.0, 0.6764, 1.0, 0.7188, 0.7442, 0.75, 0.7451, 0.8331, 1.0, 0.4066, 0.5813, 0.4887, 0.5504, 0.4503, 0.5624, 0.1875, 0.7468, 0.2188, 0.746, 0.2448, 1.0, 0.125, 0.7483, 0.1562, 0.7476, 0.06203, 1.0, 0.4062, 0.7413, 0.4375, 0.7409, 0.3861, 1.0, 0.2448, 1.0, 0.06203, 1.0, 0.1562, 0.7476, 0.1875, 0.7468, 0.6797, 0.532, 0.7629, 0.509, 0.7159, 0.6376, 0.0625, 0.7493, 0.09375, 0.7489, 0.06203, 1.0, 0.3438, 0.7426, 0.375, 0.7419, 0.3861, 1.0, 0.1994, 0.509, 0.2495, 0.5819, 0.2043, 0.563, 0.2188, 0.746, 0.25, 0.7451, 0.2448, 1.0, 0.2495, 0.5819, 0.3304, 0.509, 0.2975, 0.6096, 0.0, 0.7496, 0.03125, 0.7496, 0.06203, 1.0, 0.906, 0.636, 0.8953, 0.5043, 0.9506, 0.5254, 0.2756, 0.5, 0.1918, 0.5, 0.1236, 0.5, 0.08821, 0.5, 0.464, 0.5, 0.4584, 0.5, 0.4543, 0.5, 0.4517, 0.5, 0.4507, 0.5, 0.4512, 0.5, 0.453, 0.5, 0.456, 0.5, 0.46, 0.5, 0.4649, 0.5, 0.4705, 0.5, 0.4765, 0.5, 0.4829, 0.5, 0.4895, 0.5, 0.496, 0.5, 0.5024, 0.5, 0.5083, 0.5, 0.5986, 0.5, 0.5412, 0.5, 0.4546, 0.5, 0.3684, 0.5, 0.8331, 1.0, 0.9062, 0.7489, 0.9375, 0.7493, 0.9769, 1.0, 0.4955, 0.5, 0.4871, 0.5, 0.4787, 0.5, 0.4708, 0.5, 0.464, 0.5, 0.08821, 0.5, 0.8594, 0.5, 0.8529, 0.5, 0.7805, 0.5, 0.6879, 0.5, 0.5986, 0.5, 0.5083, 0.5, 0.5138, 0.5, 0.5185, 0.5, 0.5223, 0.5, 0.525, 0.5, 0.5264, 0.5, 0.5264, 0.5, 0.5248, 0.5, 0.5217, 0.5, 0.517, 0.5, 0.5109, 0.5, 0.5036, 0.5, 0.03125, 0.7496, 0.0625, 0.7493, 0.06203, 1.0, 0.5315, 1.0, 0.3861, 1.0, 0.4375, 0.7409, 0.4688, 0.7406, 0.7629, 0.509, 0.8953, 0.5043, 0.7995, 0.6181, 0.2812, 0.7442, 0.3125, 0.7433, 0.2448, 1.0, 0.3304, 0.509, 0.4066, 0.5813, 0.3594, 0.5945, 0.375, 0.7419, 0.4062, 0.7413, 0.3861, 1.0, 0.25, 0.7451, 0.2812, 0.7442, 0.2448, 1.0, 0.375, 0.0, 0.375, 0.25, 0.375, 0.25, 0.375, 0.0, 0.375, 0.0, 0.625, 0.0, 0.625, 0.25, 0.375, 0.25, 0.375, 0.75, 0.625, 0.75, 0.625, 1.0, 0.375, 1.0, 0.375, 0.75, 0.375, 1.0, 0.375, 1.0, 0.375, 0.75, 0.125, 0.5, 0.375, 0.5, 0.375, 0.75, 0.125, 0.75, 0.375, 0.5, 0.375, 0.75, 0.375, 0.75, 0.375, 0.5, 0.375, 0.25, 0.375, 0.5, 0.375, 0.5, 0.375, 0.25, 0.375, 0.25, 0.625, 0.25, 0.625, 0.5, 0.375, 0.5, 0.375, 0.5, 0.625, 0.5, 0.625, 0.75, 0.375, 0.75, 0.625, 0.5, 0.6662, 0.5252, 0.6662, 0.5302, 0.6662, 0.5536, 0.6763, 0.5536, 0.6763, 0.577, 0.6662, 0.577, 0.6662, 0.6004, 0.6662, 0.6057, 0.672, 0.6057, 0.7086, 0.6057, 0.6958, 0.6057, 0.6958, 0.6106, 0.7086, 0.6106, 0.7086, 0.6436, 0.6958, 0.6436, 0.6958, 0.6486, 0.7086, 0.6486, 0.7086, 0.6866, 0.6958, 0.6866, 0.6958, 0.6915, 0.7086, 0.6915, 0.7086, 0.7252, 0.6958, 0.7252, 0.6958, 0.7311, 0.7086, 0.7311, 0.7156, 0.7311, 0.83, 0.7311, 0.8362, 0.7311, 0.875, 0.75, 0.625, 0.75, 0.625, 0.7019, 0.625, 0.7429, 0.625, 0.7429, 0.625, 0.7019, 0.625, 0.6037, 0.625, 0.6037, 0.625, 0.6037, 0.625, 0.6037, 0.625, 0.5, 0.625, 0.5, 0.625, 0.5, 0.625, 0.5, 0.625, 0.5977, 0.625, 0.5977, 0.625, 0.5977, 0.625, 0.5977, 0.5, 0.6437, 0.5, 0.6037, 0.5, 0.6037, 0.5, 0.6437, 0.625, 0.007144, 0.625, 0.0, 0.625, 0.0, 0.625, 0.007144, 0.6387, 0.7429, 0.8628, 0.7429, 0.8628, 0.7429, 0.6387, 0.7429, 0.625, 0.7429, 0.625, 0.7019, 0.625, 0.7019, 0.625, 0.7429, 0.625, 0.25, 0.625, 0.2439, 0.625, 0.2439, 0.625, 0.25, 0.625, 0.5913, 0.6387, 0.5913, 0.6387, 0.5913, 0.625, 0.5913, 0.625, 0.5913, 0.625, 0.5913, 0.8628, 0.6037, 0.8628, 0.6437, 0.7601, 0.6238, 0.7593, 0.6227, 0.7569, 0.62, 0.7516, 0.6178, 0.7439, 0.6167, 0.7361, 0.6177, 0.73, 0.6204, 0.727, 0.6258, 0.6387, 0.6437, 0.6387, 0.6037, 0.6387, 0.5977, 0.6387, 0.5913, 0.625, 0.5913, 0.625, 0.5913, 0.625, 0.5629, 0.625, 0.5345, 0.625, 0.5061, 0.625, 0.5061, 0.6387, 0.5061, 0.8628, 0.5061, 0.8628, 0.5345, 0.8628, 0.5629, 0.8628, 0.5913, 0.8628, 0.5977, 0.8628, 0.6437, 0.8628, 0.6498, 0.8628, 0.6959, 0.8628, 0.7019, 0.8628, 0.7429, 0.6387, 0.7429, 0.6387, 0.7019, 0.6387, 0.6959, 0.6387, 0.6498, 0.6387, 0.6437, 0.727, 0.6258, 0.7315, 0.6308, 0.733, 0.6314, 0.7401, 0.6332, 0.7423, 0.6335, 0.7543, 0.6317, 0.7595, 0.6276, 0.7601, 0.6238, 0.6387, 0.5, 0.8628, 0.5, 0.8628, 0.5061, 0.6387, 0.5061, 0.625, 0.5061, 0.625, 0.5061, 0.625, 0.5, 0.625, 0.5, 0.6387, 0.5913, 0.6387, 0.5977, 0.6387, 0.6037, 0.6387, 0.6437, 0.6387, 0.6498, 0.6387, 0.6959, 0.6387, 0.7019, 0.6387, 0.7429, 0.6387, 0.7429, 0.6387, 0.7019, 0.6387, 0.6959, 0.6387, 0.6498, 0.6387, 0.6437, 0.6387, 0.6037, 0.6387, 0.5977, 0.6387, 0.5913, 0.625, 0.5977, 0.625, 0.5977, 0.625, 0.5977, 0.625, 0.5977, 0.8628, 0.7429, 0.875, 0.7429, 0.875, 0.75, 0.8628, 0.75, 0.625, 0.5913, 0.625, 0.5977, 0.625, 0.5977, 0.625, 0.5913, 0.8628, 0.6498, 0.8628, 0.6437, 0.8628, 0.6037, 0.8628, 0.5977, 0.8628, 0.5913, 0.8628, 0.5629, 0.8628, 0.5345, 0.8628, 0.5061, 0.8628, 0.5061, 0.8628, 0.5345, 0.8628, 0.5629, 0.8628, 0.5913, 0.8628, 0.5977, 0.8628, 0.6037, 0.8628, 0.6437, 0.8628, 0.6498, 0.8628, 0.6959, 0.8628, 0.7019, 0.8628, 0.7429, 0.8628, 0.7429, 0.8628, 0.7019, 0.8628, 0.6959, 0.625, 0.5, 0.625, 0.5061, 0.625, 0.5061, 0.625, 0.5, 0.8628, 0.5, 0.875, 0.5, 0.875, 0.5061, 0.8628, 0.5061, 0.625, 0.9878, 0.625, 0.7637, 0.625, 0.75, 0.625, 0.75, 0.625, 0.75, 0.625, 0.75, 0.625, 0.7637, 0.625, 0.9878, 0.625, 1.0, 0.625, 1.0, 0.625, 0.1463, 0.625, 0.1523, 0.625, 0.1587, 0.625, 0.1871, 0.625, 0.2155, 0.625, 0.2439, 0.5501, 0.2439, 0.5375, 0.2439, 0.5, 0.2439, 0.4202, 0.2439, 0.4202, 0.2155, 0.4202, 0.1871, 0.4202, 0.1587, 0.4202, 0.1523, 0.4202, 0.1463, 0.4202, 0.1063, 0.4202, 0.1002, 0.4202, 0.05406, 0.4202, 0.0481, 0.4202, 0.007144, 0.5, 0.007144, 0.5375, 0.007144, 0.5501, 0.007144, 0.625, 0.007144, 0.625, 0.0481, 0.625, 0.05406, 0.625, 0.1002, 0.625, 0.1063, 0.625, 0.6959, 0.625, 0.6959, 0.625, 0.6959, 0.625, 0.6959, 0.625, 0.2622, 0.625, 0.25, 0.625, 0.25, 0.625, 0.2622, 0.625, 0.5629, 0.625, 0.5913, 0.625, 0.5913, 0.625, 0.5629, 0.625, 0.5345, 0.625, 0.5061, 0.625, 0.5061, 0.625, 0.5345, 0.625, 0.6437, 0.625, 0.6037, 0.625, 0.6037, 0.625, 0.6437, 0.625, 0.6959, 0.625, 0.6498, 0.625, 0.6498, 0.625, 0.6959, 0.625, 0.5061, 0.625, 0.5, 0.625, 0.5, 0.625, 0.5061, 0.625, 0.5977, 0.625, 0.5913, 0.625, 0.5913, 0.625, 0.5977, 0.625, 0.6498, 0.625, 0.6437, 0.625, 0.6437, 0.625, 0.6498, 0.625, 0.75, 0.625, 0.7429, 0.625, 0.7429, 0.625, 0.75, 0.625, 0.6037, 0.625, 0.5977, 0.625, 0.5977, 0.625, 0.6037, 0.625, 0.7019, 0.625, 0.6959, 0.625, 0.6959, 0.625, 0.7019, 0.625, 0.75, 0.625, 0.75, 0.625, 0.7429, 0.625, 0.7429, 0.625, 0.7019, 0.625, 0.7019, 0.625, 0.6959, 0.625, 0.6959, 0.625, 0.6498, 0.625, 0.6498, 0.625, 0.6437, 0.625, 0.6437, 0.625, 0.6037, 0.625, 0.6037, 0.625, 0.5977, 0.625, 0.5977, 0.625, 0.5977, 0.625, 0.5913, 0.625, 0.5913, 0.6387, 0.5913, 0.6387, 0.5977, 0.6387, 0.6037, 0.6387, 0.6437, 0.6387, 0.6498, 0.6387, 0.6959, 0.6387, 0.7019, 0.6387, 0.7429, 0.8628, 0.7429, 0.8628, 0.75, 0.6387, 0.75, 0.625, 0.6437, 0.625, 0.6437, 0.625, 0.6437, 0.625, 0.6437, 0.625, 0.7429, 0.625, 0.7429, 0.625, 0.7429, 0.625, 0.7429, 0.625, 0.6498, 0.625, 0.6498, 0.625, 0.6498, 0.625, 0.6498, 0.5501, 0.7429, 0.625, 0.7429, 0.625, 0.75, 0.5501, 0.75, 0.5375, 0.75, 0.5, 0.75, 0.4202, 0.75, 0.4202, 0.7429, 0.5, 0.7429, 0.5375, 0.7429, 0.5501, 0.5977, 0.625, 0.5977, 0.625, 0.5977, 0.5501, 0.5977, 0.625, 0.7019, 0.625, 0.7019, 0.625, 0.7019, 0.625, 0.7019, 0.625, 0.5977, 0.625, 0.5977, 0.625, 0.5977, 0.625, 0.5977, 0.5501, 0.6437, 0.625, 0.6437, 0.625, 0.6498, 0.5501, 0.6498, 0.5375, 0.6498, 0.5, 0.6498, 0.4202, 0.6498, 0.4202, 0.6437, 0.5, 0.6437, 0.5375, 0.6437, 0.625, 0.6498, 0.625, 0.6959, 0.625, 0.6959, 0.625, 0.6498, 0.5501, 0.5977, 0.625, 0.5977, 0.625, 0.6037, 0.5501, 0.6037, 0.5375, 0.6037, 0.5, 0.6037, 0.4202, 0.6037, 0.4202, 0.5977, 0.5, 0.5977, 0.5375, 0.5977, 0.625, 0.6037, 0.625, 0.6437, 0.625, 0.6437, 0.625, 0.6037, 0.5, 0.6959, 0.5, 0.6498, 0.5, 0.6498, 0.5, 0.6959, 0.5501, 0.6037, 0.625, 0.6037, 0.625, 0.6437, 0.5501, 0.6437, 0.5375, 0.6437, 0.5, 0.6437, 0.5, 0.6037, 0.5375, 0.6037, 0.5, 0.7429, 0.5, 0.7019, 0.5, 0.7019, 0.5, 0.7429, 0.5501, 0.6498, 0.625, 0.6498, 0.625, 0.6959, 0.5501, 0.6959, 0.5375, 0.6959, 0.5, 0.6959, 0.5, 0.6498, 0.5375, 0.6498, 0.5501, 0.7019, 0.625, 0.7019, 0.625, 0.7429, 0.5501, 0.7429, 0.5375, 0.7429, 0.5, 0.7429, 0.5, 0.7019, 0.5375, 0.7019, 0.5, 0.6037, 0.4202, 0.6037, 0.4202, 0.6037, 0.5, 0.6037, 0.5375, 0.6037, 0.5501, 0.6037, 0.625, 0.6037, 0.625, 0.6037, 0.625, 0.6037, 0.5501, 0.6037, 0.5375, 0.6037, 0.5, 0.6037, 0.5, 0.6498, 0.4202, 0.6498, 0.4202, 0.6498, 0.5, 0.6498, 0.5375, 0.6498, 0.5501, 0.6498, 0.625, 0.6498, 0.625, 0.6498, 0.625, 0.6498, 0.5501, 0.6498, 0.5375, 0.6498, 0.5, 0.6498, 0.625, 0.7019, 0.625, 0.7019, 0.5501, 0.7019, 0.5375, 0.7019, 0.5, 0.7019, 0.5, 0.7019, 0.4202, 0.7019, 0.4202, 0.7019, 0.5, 0.7019, 0.5375, 0.7019, 0.5501, 0.7019, 0.625, 0.7019, 0.5, 0.5977, 0.5375, 0.5977, 0.5375, 0.5977, 0.5, 0.5977, 0.5, 0.5345, 0.5375, 0.5345, 0.5375, 0.5629, 0.5, 0.5629, 0.4202, 0.5629, 0.4202, 0.5345, 0.5501, 0.6959, 0.625, 0.6959, 0.625, 0.7019, 0.5501, 0.7019, 0.5375, 0.7019, 0.5, 0.7019, 0.4202, 0.7019, 0.4202, 0.6959, 0.5, 0.6959, 0.5375, 0.6959, 0.5501, 0.5345, 0.5501, 0.5629, 0.5501, 0.5913, 0.5375, 0.5913, 0.5375, 0.5629, 0.5375, 0.5345, 0.5375, 0.5061, 0.5501, 0.5061, 0.5375, 0.5629, 0.5375, 0.5629, 0.5375, 0.5345, 0.5375, 0.5345, 0.5375, 0.5061, 0.5375, 0.5061, 0.5375, 0.5345, 0.5375, 0.5629, 0.5375, 0.5913, 0.5375, 0.5913, 0.875, 0.5913, 0.875, 0.5977, 0.875, 0.6037, 0.875, 0.6437, 0.875, 0.6498, 0.875, 0.6959, 0.875, 0.7019, 0.875, 0.7429, 0.8628, 0.7429, 0.8628, 0.7019, 0.8628, 0.6959, 0.8628, 0.6498, 0.8628, 0.6437, 0.8628, 0.6037, 0.8628, 0.5977, 0.8628, 0.5913, 0.8628, 0.5629, 0.8628, 0.5345, 0.8628, 0.5061, 0.875, 0.5061, 0.875, 0.5345, 0.875, 0.5629, 0.625, 0.5629, 0.625, 0.5913, 0.625, 0.5913, 0.625, 0.5629, 0.625, 0.5345, 0.625, 0.5061, 0.625, 0.5061, 0.625, 0.5345, 0.625, 0.5061, 0.625, 0.5061, 0.625, 0.5061, 0.625, 0.5061, 0.6387, 0.5061, 0.8628, 0.5061, 0.8628, 0.5061, 0.6387, 0.5061, 0.5501, 0.5, 0.625, 0.5, 0.625, 0.5061, 0.5501, 0.5061, 0.5375, 0.5061, 0.5, 0.5061, 0.4202, 0.5061, 0.4202, 0.5, 0.5, 0.5, 0.5375, 0.5, 0.625, 0.5345, 0.625, 0.5061, 0.625, 0.5061, 0.625, 0.5345, 0.625, 0.5629, 0.625, 0.5913, 0.625, 0.5913, 0.625, 0.5629, 0.5375, 0.5629, 0.5, 0.5629, 0.4202, 0.5629, 0.4202, 0.5629, 0.5, 0.5629, 0.5375, 0.5629, 0.5, 0.5061, 0.5375, 0.5061, 0.5375, 0.5345, 0.5, 0.5345, 0.4202, 0.5345, 0.4202, 0.5061, 0.5501, 0.5913, 0.5375, 0.5913, 0.5375, 0.5913, 0.5501, 0.5913, 0.5, 0.5345, 0.5375, 0.5345, 0.5375, 0.5345, 0.5, 0.5345, 0.4202, 0.5345, 0.4202, 0.5345, 0.5, 0.5977, 0.4202, 0.5977, 0.4202, 0.5977, 0.5, 0.5977, 0.5375, 0.5977, 0.5501, 0.5977, 0.625, 0.5977, 0.625, 0.5977, 0.5501, 0.5977, 0.5375, 0.5977, 0.5501, 0.5913, 0.625, 0.5913, 0.625, 0.5977, 0.5501, 0.5977, 0.5375, 0.5977, 0.5, 0.5977, 0.4202, 0.5977, 0.4202, 0.5913, 0.5, 0.5913, 0.5375, 0.5913, 0.5375, 0.5977, 0.5501, 0.5977, 0.5501, 0.5977, 0.5375, 0.5977, 0.5501, 0.5345, 0.5501, 0.5629, 0.5501, 0.5913, 0.5501, 0.5913, 0.5501, 0.5629, 0.5501, 0.5345, 0.5501, 0.5061, 0.5501, 0.5061, 0.625, 0.5629, 0.625, 0.5913, 0.5501, 0.5913, 0.5501, 0.5629, 0.5501, 0.5345, 0.5501, 0.5061, 0.625, 0.5061, 0.625, 0.5345, 0.5375, 0.5061, 0.5501, 0.5061, 0.5501, 0.5061, 0.5375, 0.5061, 0.3925, 0.6444, 0.5131, 0.6444, 0.5056, 0.7999, 0.4183, 0.7932, 0.3898, 0.7931, 0.6315, 0.6444, 0.7363, 0.6444, 0.733, 0.8261, 0.6346, 0.8171, 0.8455, 0.6444, 0.9231, 0.6444, 0.921, 0.8298, 0.8645, 0.8277, 0.8425, 0.8284, 0.2254, 0.6444, 0.2981, 0.6444, 0.2963, 0.7994, 0.2857, 0.8005, 0.2282, 0.8095, 0.2981, 0.6444, 0.3925, 0.6444, 0.3898, 0.7931, 0.2963, 0.7994, 0.01681, 0.6444, 0.07931, 0.6444, 0.07729, 0.8247, 0.05835, 0.8248, 0.01474, 0.8286, 0.07931, 0.6444, 0.146, 0.6444, 0.149, 0.8197, 0.07729, 0.8247, 0.9231, 0.6444, 0.9902, 0.6444, 0.9891, 0.8286, 0.921, 0.8298, 0.7363, 0.6444, 0.8455, 0.6444, 0.8425, 0.8284, 0.769, 0.8259, 0.733, 0.8261, 0.625, 0.4863, 0.625, 0.5, 0.625, 0.5, 0.5501, 0.5, 0.5375, 0.5, 0.5, 0.5, 0.4202, 0.5, 0.4202, 0.5, 0.4202, 0.4863, 0.4202, 0.2622, 0.5, 0.2622, 0.5375, 0.2622, 0.5501, 0.2622, 0.625, 0.2622, 0.625, 0.6437, 0.625, 0.6437, 0.5501, 0.6437, 0.5375, 0.6437, 0.5, 0.6437, 0.4202, 0.6437, 0.4202, 0.6437, 0.5, 0.6437, 0.5, 0.6437, 0.5375, 0.6437, 0.5501, 0.6437, 0.625, 0.6437, 0.4202, 0.6437, 0.4202, 0.6037, 0.5, 0.6037, 0.5, 0.6437, 0.4202, 0.7429, 0.4202, 0.7019, 0.5, 0.7019, 0.5, 0.7429, 0.625, 0.7429, 0.625, 0.7429, 0.5501, 0.7429, 0.5375, 0.7429, 0.5, 0.7429, 0.4202, 0.7429, 0.4202, 0.7429, 0.5, 0.7429, 0.5, 0.7429, 0.5375, 0.7429, 0.5501, 0.7429, 0.625, 0.7429, 0.625, 0.5, 0.625, 0.4863, 0.625, 0.2622, 0.625, 0.2622, 0.625, 0.4863, 0.625, 0.5, 0.625, 0.5, 0.625, 0.5, 0.5501, 0.5, 0.625, 0.5, 0.625, 0.5, 0.5501, 0.5, 0.5375, 0.5, 0.5, 0.5, 0.4202, 0.5, 0.4202, 0.5, 0.5, 0.5, 0.5375, 0.5, 0.625, 0.1463, 0.625, 0.1063, 0.625, 0.1002, 0.625, 0.05406, 0.625, 0.0481, 0.625, 0.007144, 0.625, 0.007144, 0.625, 0.0481, 0.625, 0.05406, 0.625, 0.1002, 0.625, 0.1063, 0.625, 0.1463, 0.625, 0.1523, 0.625, 0.1587, 0.625, 0.1871, 0.625, 0.2155, 0.625, 0.2439, 0.625, 0.2439, 0.625, 0.2155, 0.625, 0.1871, 0.625, 0.1587, 0.625, 0.1523, 0.5, 0.5629, 0.5375, 0.5629, 0.5375, 0.5913, 0.5, 0.5913, 0.4202, 0.5913, 0.4202, 0.5629, 0.875, 0.75, 0.8362, 0.7311, 0.8362, 0.7252, 0.8362, 0.6915, 0.8362, 0.6866, 0.8362, 0.6486, 0.8362, 0.6436, 0.8362, 0.6106, 0.8362, 0.6057, 0.8362, 0.6004, 0.8362, 0.577, 0.8362, 0.5536, 0.8362, 0.5302, 0.8362, 0.5252, 0.83, 0.5252, 0.7156, 0.5252, 0.7086, 0.5252, 0.672, 0.5252, 0.6662, 0.5252, 0.625, 0.5, 0.875, 0.5, 0.5, 0.5977, 0.4202, 0.5977, 0.4202, 0.5977, 0.5, 0.5977, 0.5375, 0.5977, 0.5501, 0.5977, 0.625, 0.5977, 0.625, 0.5977, 0.5501, 0.5977, 0.5375, 0.5977, 0.4202, 0.5977, 0.4202, 0.5977, 0.5, 0.5977, 0.5, 0.5977, 0.625, 0.6959, 0.625, 0.6959, 0.5501, 0.6959, 0.5375, 0.6959, 0.5, 0.6959, 0.4202, 0.6959, 0.4202, 0.6959, 0.5, 0.6959, 0.5, 0.6959, 0.5375, 0.6959, 0.5501, 0.6959, 0.625, 0.6959, 0.5501, 0.0, 0.625, 0.0, 0.625, 0.007144, 0.5501, 0.007144, 0.5375, 0.007144, 0.5, 0.007144, 0.4202, 0.007144, 0.4202, 0.0, 0.5, 0.0, 0.5375, 0.0, 0.5501, 0.25, 0.625, 0.25, 0.625, 0.2622, 0.5501, 0.2622, 0.5375, 0.2622, 0.5, 0.2622, 0.4202, 0.2622, 0.4202, 0.25, 0.5, 0.25, 0.5375, 0.25, 0.5501, 0.2439, 0.625, 0.2439, 0.625, 0.25, 0.5501, 0.25, 0.5375, 0.25, 0.5, 0.25, 0.4202, 0.25, 0.4202, 0.2439, 0.5, 0.2439, 0.5375, 0.2439, 0.4202, 0.6959, 0.4202, 0.6498, 0.5, 0.6498, 0.5, 0.6959, 0.2282, 0.8095, 0.1782, 0.8161, 0.2024, 0.6444, 0.2254, 0.6444, 0.5955, 0.8116, 0.5538, 0.8054, 0.536, 0.6444, 0.6134, 0.6444, 0.6346, 0.8171, 0.5955, 0.8116, 0.6134, 0.6444, 0.6315, 0.6444, 0.02846, 0.7355, 0.02732, 0.7325, 0.01306, 0.7173, 0.008499, 0.7187, 0.01511, 0.5, 0.1782, 0.8161, 0.149, 0.8197, 0.146, 0.6444, 0.2024, 0.6444, 0.5538, 0.8054, 0.5519, 0.8051, 0.5056, 0.7999, 0.5131, 0.6444, 0.536, 0.6444, 0.9901, 0.7187, 0.9637, 0.7299, 0.9541, 0.7423, 0.9322, 0.5, 1.0, 0.5, 0.625, 0.9878, 0.625, 1.0, 0.5501, 1.0, 0.5375, 1.0, 0.5, 1.0, 0.4202, 1.0, 0.4202, 0.9878, 0.4202, 0.7637, 0.4202, 0.75, 0.4202, 0.75, 0.5, 0.75, 0.5375, 0.75, 0.5501, 0.75, 0.625, 0.75, 0.625, 0.75, 0.625, 0.7637])
me_cube_008.materials.append(mat_material)
me_cube_008.materials.append(mat_material_002)
me_cube_008.materials.append(mat_material_003)
me_cube_008.materials.append(mat_material_004)
me_cube_008.materials.append(mat_material_005)
me_cube_008.use_remesh_fix_poles = True
me_cube_008.use_remesh_preserve_attributes = False
me_cube_008.use_mirror_vertex_groups = False
me_cube_008.update()

# ---- objects
ob_cube_003 = bpy.data.objects.new('Cube.003', me_cube_008)

# ---- transforms, parenting, visibility, modifiers, constraints
ob_cube_003.location = (0.0, 0.0, 16.01)
ob_cube_003.scale = (7.597, 15.06, 7.377)
ob_cube_003.lineart.crease_threshold = 0.0

# ---- collection membership
col_collection.objects.link(ob_cube_003)

# ---- scene / render settings (as saved in the file)
scene.frame_start = 1; scene.frame_end = 250; scene.frame_set(1)
scene.render.engine = 'BLENDER_EEVEE_NEXT'
scene.cycles.use_denoising = False
scene.cycles.samples = 128
scene.cycles.sampling_pattern = 'TABULATED_SOBOL'
scene.cycles.use_adaptive_sampling = False
scene.cycles.use_light_tree = False
scene.view_settings.view_transform = 'Filmic'
bpy.context.view_layer.update()

# ---- added for rendering (the .blend has no active camera and no usable light): camera, sun
cam_auto = bpy.data.cameras.new('AutoCamera')
cam_auto.lens = 50.0
cam_auto.sensor_width = 36.0
cam_auto.clip_end = 1000.0
ob_auto_camera = bpy.data.objects.new('AutoCamera', cam_auto)
scene.collection.objects.link(ob_auto_camera)
ob_auto_camera.location = (56.2153, -63.7932, 58.9529)
ob_auto_camera.rotation_euler = (1.09748, -7.21219e-08, 0.694738)
scene.camera = ob_auto_camera
light_auto_sun = bpy.data.lights.new('AutoSun', 'SUN')
light_auto_sun.energy = 3.0
light_auto_sun.angle = 0.0523599
ob_auto_sun = bpy.data.objects.new('AutoSun', light_auto_sun)
scene.collection.objects.link(ob_auto_sun)
ob_auto_sun.rotation_euler = (0.872665, 0.174533, 0.523599)
bpy.context.view_layer.update()
